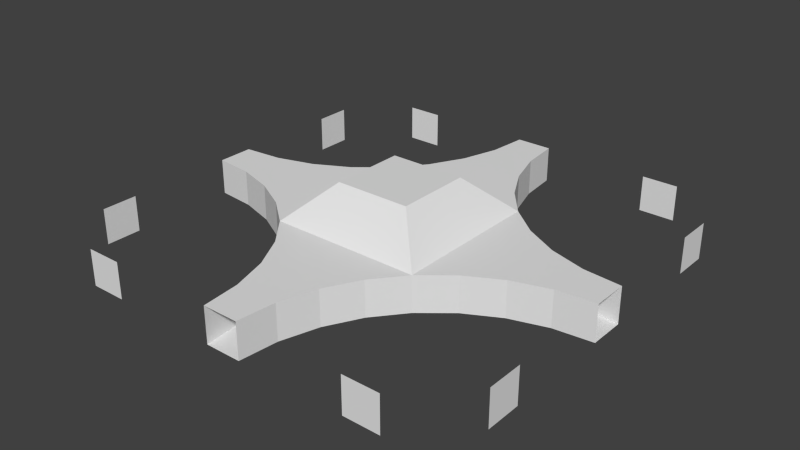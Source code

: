# Source: large_4_way.blend  (saved by Blender 2.57.1; exported with 4.5.12 LTS)
import bpy
from mathutils import Matrix  # noqa: F401  (used for matrix-valued properties, if any)

bpy.ops.wm.read_factory_settings(use_empty=True)
scene = bpy.context.scene
scene.name = 'Scene'

# ---- collections
col_collection_1 = bpy.data.collections.new('Collection 1'); scene.collection.children.link(col_collection_1)

# ---- world
world_world = bpy.data.worlds.new('World'); scene.world = world_world
world_world.color = (0.05088, 0.05088, 0.05088)
world_world.use_sun_shadow = False
world_world.sun_shadow_jitter_overblur = 0.0
world_world.cycles.sampling_method = 'MANUAL'
world_world.cycles.sample_map_resolution = 256

# ---- meshes
me_cylinder = bpy.data.meshes.new('Cylinder')
me_cylinder.from_pydata([(-24.0, -18.0, -2.0), (-24.0, -18.0, 2.0), (-24.0, -14.0, 2.0), (-24.0, -14.0, -2.0), (-24.0, 18.0, -2.0), (-24.0, 18.0, 2.0), (-24.0, 14.0, 2.0), (-24.0, 14.0, -2.0), (24.0, -14.0, -2.0), (24.0, -14.0, 2.0), (24.0, -18.0, 2.0), (24.0, -18.0, -2.0), (24.0, 14.0, -2.0), (24.0, 14.0, 2.0), (24.0, 18.0, 2.0), (24.0, 18.0, -2.0), (18.0, -24.0, -2.0), (18.0, -24.0, 2.0), (14.0, -24.0, 2.0), (14.0, -24.0, -2.0), (-18.0, -24.0, -2.0), (-18.0, -24.0, 2.0), (-14.0, -24.0, 2.0), (-14.0, -24.0, -2.0), (14.0, 24.0, -2.0), (14.0, 24.0, 2.0), (18.0, 24.0, 2.0), (18.0, 24.0, -2.0), (-14.0, 24.0, -2.0), (-14.0, 24.0, 2.0), (-18.0, 24.0, 2.0), (-18.0, 24.0, -2.0), (24.0, -2.0, -2.0), (-2.0, 24.0, -2.0), (-2.423, 19.71, -2.0), (-3.675, 15.58, -2.0), (-5.708, 11.78, -2.0), (-8.444, 8.444, -2.0), (-11.78, 5.708, -2.0), (-15.58, 3.675, -2.0), (-19.71, 2.423, -2.0), (-24.0, 2.0, -2.0), (2.0, -24.0, -2.0), (2.423, -19.71, -2.0), (3.675, -15.58, -2.0), (5.708, -11.78, -2.0), (8.444, -8.444, -2.0), (11.78, -5.708, -2.0), (15.58, -3.675, -2.0), (19.71, -2.423, -2.0), (24.0, -2.0, 2.0), (-2.0, 24.0, 2.0), (-2.423, 19.71, 2.0), (-3.675, 15.58, 2.0), (-5.708, 11.78, 2.0), (-8.444, 8.444, 2.0), (-11.78, 5.708, 2.0), (-15.58, 3.675, 2.0), (-19.71, 2.423, 2.0), (-24.0, 2.0, 2.0), (2.0, -24.0, 2.0), (2.423, -19.71, 2.0), (3.675, -15.58, 2.0), (5.708, -11.78, 2.0), (8.444, -8.444, 2.0), (11.78, -5.708, 2.0), (15.58, -3.675, 2.0), (19.71, -2.423, 2.0), (2.0, 24.0, 2.0), (2.423, 19.71, 2.0), (3.675, 15.58, 2.0), (5.708, 11.78, 2.0), (8.444, 8.444, 2.0), (11.78, 5.708, 2.0), (15.58, 3.675, 2.0), (19.71, 2.423, 2.0), (24.0, 2.0, 2.0), (2.0, 24.0, -2.0), (2.423, 19.71, -2.0), (3.675, 15.58, -2.0), (5.708, 11.78, -2.0), (8.444, 8.444, -2.0), (11.78, 5.708, -2.0), (15.58, 3.675, -2.0), (19.71, 2.423, -2.0), (24.0, 2.0, -2.0), (-2.0, -24.0, 2.0), (-2.423, -19.71, 2.0), (-3.675, -15.58, 2.0), (-5.708, -11.78, 2.0), (-8.444, -8.444, 2.0), (-11.78, -5.708, 2.0), (-15.58, -3.675, 2.0), (-19.71, -2.423, 2.0), (-24.0, -2.0, 2.0), (-2.0, -24.0, -2.0), (-2.423, -19.71, -2.0), (-3.675, -15.58, -2.0), (-5.708, -11.78, -2.0), (-8.444, -8.444, -2.0), (-11.78, -5.708, -2.0), (-15.58, -3.675, -2.0), (-19.71, -2.423, -2.0), (-24.0, -2.0, -2.0), (-19.71, 1.526e-05, -2.0), (-24.0, 1.526e-05, -2.0), (-15.58, 1.144e-05, -2.0), (-11.78, 1.335e-05, -2.0), (-8.444, 1.335e-05, -2.0), (8.444, 2.384e-05, -2.0), (11.78, 2.48e-05, -2.0), (15.58, 1.144e-05, -2.0), (19.71, 1.526e-05, -2.0), (24.0, 1.526e-05, -2.0), (-19.71, 1.526e-05, 2.0), (-24.0, 1.526e-05, 2.0), (-15.58, 1.907e-06, 2.0), (-11.78, 1.907e-06, 2.0), (-8.444, -7.629e-06, 2.0), (19.71, -7.629e-06, 2.0), (24.0, 1.526e-05, 2.0), (15.58, -2.861e-05, 2.0), (11.78, -2.67e-05, 2.0), (8.444, -4.959e-05, 2.0), (-19.71, 1.211, -2.0), (-19.71, -1.211, -2.0), (-24.0, 1.0, -2.0), (-24.0, -1.0, -2.0), (-15.58, 1.837, -2.0), (-15.58, -1.837, -2.0), (-11.78, 2.854, -2.0), (-11.78, -2.854, -2.0), (-8.444, 4.222, -2.0), (-8.444, -4.222, -2.0), (8.444, -4.222, -2.0), (8.444, 4.222, -2.0), (11.78, -2.854, -2.0), (11.78, 2.854, -2.0), (15.58, -1.837, -2.0), (15.58, 1.837, -2.0), (19.71, -1.211, -2.0), (19.71, 1.211, -2.0), (24.0, -1.0, -2.0), (24.0, 1.0, -2.0), (-19.71, 1.211, 2.0), (-19.71, -1.211, 2.0), (-24.0, 1.0, 2.0), (-24.0, -1.0, 2.0), (-15.58, 1.837, 2.0), (-15.58, -1.837, 2.0), (-11.78, 2.854, 2.0), (-11.78, -2.854, 2.0), (-8.444, 4.222, 2.0), (-8.444, -4.222, 2.0), (19.71, -1.211, 2.0), (19.71, 1.211, 2.0), (24.0, -1.0, 2.0), (24.0, 1.0, 2.0), (15.58, -1.837, 2.0), (15.58, 1.837, 2.0), (11.78, -2.854, 2.0), (11.78, 2.854, 2.0), (8.444, -4.222, 2.0), (8.444, 4.222, 2.0), (1.049e-05, -11.78, -2.0), (1.287e-05, -8.444, -2.0), (6.676e-06, -15.58, -2.0), (3.815e-06, -19.71, -2.0), (1.907e-06, -24.0, -2.0), (-9.537e-07, 11.78, -2.0), (-3.815e-06, 8.444, -2.0), (9.537e-07, 15.58, -2.0), (0.0, 19.71, -2.0), (9.537e-07, 24.0, -2.0), (1.335e-05, 11.78, 2.0), (1.717e-05, 8.444, 2.0), (9.537e-06, 15.58, 2.0), (5.722e-06, 19.71, 2.0), (9.537e-07, 24.0, 2.0), (-1.812e-05, -11.78, 2.0), (-2.766e-05, -8.444, 2.0), (-8.583e-06, -15.58, 2.0), (-1.907e-06, -19.71, 2.0), (1.907e-06, -24.0, 2.0), (4.292e-06, 1.86e-05, -4.0), (-5.245e-06, -2.861e-05, 6.0), (0.0, 4.222, -4.0), (8.583e-06, -4.222, -4.0), (5.722e-06, 4.222, 6.0), (-1.621e-05, -4.222, 6.0), (2.854, -11.78, -2.0), (-2.854, -11.78, -2.0), (4.222, -8.444, -2.0), (-4.222, -8.444, -2.0), (1.837, -15.58, -2.0), (-1.837, -15.58, -2.0), (1.211, -19.71, -2.0), (-1.211, -19.71, -2.0), (1.0, -24.0, -2.0), (-1.0, -24.0, -2.0), (-2.854, 11.78, -2.0), (2.854, 11.78, -2.0), (-4.222, 8.444, -2.0), (4.222, 8.444, -2.0), (-1.837, 15.58, -2.0), (1.837, 15.58, -2.0), (-1.211, 19.71, -2.0), (1.211, 19.71, -2.0), (-1.0, 24.0, -2.0), (1.0, 24.0, -2.0), (-2.854, 11.78, 2.0), (2.854, 11.78, 2.0), (-4.222, 8.444, 2.0), (4.222, 8.444, 2.0), (-1.837, 15.58, 2.0), (1.837, 15.58, 2.0), (-1.211, 19.71, 2.0), (1.211, 19.71, 2.0), (-1.0, 24.0, 2.0), (1.0, 24.0, 2.0), (2.854, -11.78, 2.0), (-2.854, -11.78, 2.0), (4.222, -8.444, 2.0), (-4.222, -8.444, 2.0), (1.837, -15.58, 2.0), (-1.837, -15.58, 2.0), (1.211, -19.71, 2.0), (-1.211, -19.71, 2.0), (1.0, -24.0, 2.0), (-1.0, -24.0, 2.0), (4.222, 2.122e-05, -4.0), (-4.222, 1.597e-05, -4.0), (-4.222, -1.812e-05, 6.0), (4.222, -3.91e-05, 6.0), (-4.222, 4.222, -4.0), (4.222, 4.222, -4.0), (-4.222, -4.222, -4.0), (4.222, -4.222, -4.0), (-4.222, 4.222, 6.0), (4.222, 4.222, 6.0), (4.222, -4.222, 6.0), (-4.222, -4.222, 6.0)], [], [(0, 1, 2, 3), (5, 4, 7, 6), (10, 11, 8, 9), (13, 12, 15, 14), (18, 19, 16, 17), (21, 20, 23, 22), (26, 27, 24, 25), (29, 28, 31, 30), (33, 51, 52, 34), (34, 52, 53, 35), (35, 53, 54, 36), (36, 54, 55, 37), (37, 55, 56, 38), (38, 56, 57, 39), (39, 57, 58, 40), (40, 58, 59, 41), (42, 60, 61, 43), (43, 61, 62, 44), (44, 62, 63, 45), (45, 63, 64, 46), (46, 64, 65, 47), (47, 65, 66, 48), (48, 66, 67, 49), (49, 67, 50, 32), (78, 69, 68, 77), (79, 70, 69, 78), (80, 71, 70, 79), (81, 72, 71, 80), (82, 73, 72, 81), (83, 74, 73, 82), (84, 75, 74, 83), (85, 76, 75, 84), (96, 87, 86, 95), (97, 88, 87, 96), (98, 89, 88, 97), (99, 90, 89, 98), (100, 91, 90, 99), (101, 92, 91, 100), (102, 93, 92, 101), (103, 94, 93, 102), (41, 126, 124, 40), (126, 105, 104, 124), (105, 127, 125, 104), (127, 103, 102, 125), (40, 124, 128, 39), (124, 104, 106, 128), (104, 125, 129, 106), (125, 102, 101, 129), (39, 128, 130, 38), (128, 106, 107, 130), (106, 129, 131, 107), (129, 101, 100, 131), (38, 130, 132, 37), (130, 107, 108, 132), (107, 131, 133, 108), (131, 100, 99, 133), (47, 136, 134, 46), (136, 110, 109, 134), (110, 137, 135, 109), (137, 82, 81, 135), (48, 138, 136, 47), (138, 111, 110, 136), (111, 139, 137, 110), (139, 83, 82, 137), (49, 140, 138, 48), (140, 112, 111, 138), (112, 141, 139, 111), (141, 84, 83, 139), (32, 142, 140, 49), (142, 113, 112, 140), (113, 143, 141, 112), (143, 85, 84, 141), (58, 144, 146, 59), (144, 114, 115, 146), (114, 145, 147, 115), (145, 93, 94, 147), (57, 148, 144, 58), (148, 116, 114, 144), (116, 149, 145, 114), (149, 92, 93, 145), (56, 150, 148, 57), (150, 117, 116, 148), (117, 151, 149, 116), (151, 91, 92, 149), (55, 152, 150, 56), (152, 118, 117, 150), (118, 153, 151, 117), (153, 90, 91, 151), (67, 154, 156, 50), (154, 119, 120, 156), (119, 155, 157, 120), (155, 75, 76, 157), (66, 158, 154, 67), (158, 121, 119, 154), (121, 159, 155, 119), (159, 74, 75, 155), (65, 160, 158, 66), (160, 122, 121, 158), (122, 161, 159, 121), (161, 73, 74, 159), (64, 162, 160, 65), (162, 123, 122, 160), (123, 163, 161, 122), (163, 72, 73, 161), (46, 192, 190, 45), (192, 165, 164, 190), (165, 193, 191, 164), (193, 99, 98, 191), (45, 190, 194, 44), (190, 164, 166, 194), (164, 191, 195, 166), (191, 98, 97, 195), (44, 194, 196, 43), (194, 166, 167, 196), (166, 195, 197, 167), (195, 97, 96, 197), (43, 196, 198, 42), (196, 167, 168, 198), (167, 197, 199, 168), (197, 96, 95, 199), (37, 202, 200, 36), (202, 170, 169, 200), (170, 203, 201, 169), (203, 81, 80, 201), (36, 200, 204, 35), (200, 169, 171, 204), (169, 201, 205, 171), (201, 80, 79, 205), (35, 204, 206, 34), (204, 171, 172, 206), (171, 205, 207, 172), (205, 79, 78, 207), (34, 206, 208, 33), (206, 172, 173, 208), (172, 207, 209, 173), (207, 78, 77, 209), (54, 210, 212, 55), (210, 174, 175, 212), (174, 211, 213, 175), (211, 71, 72, 213), (53, 214, 210, 54), (214, 176, 174, 210), (176, 215, 211, 174), (215, 70, 71, 211), (52, 216, 214, 53), (216, 177, 176, 214), (177, 217, 215, 176), (217, 69, 70, 215), (51, 218, 216, 52), (218, 178, 177, 216), (178, 219, 217, 177), (219, 68, 69, 217), (63, 220, 222, 64), (220, 179, 180, 222), (179, 221, 223, 180), (221, 89, 90, 223), (62, 224, 220, 63), (224, 181, 179, 220), (181, 225, 221, 179), (225, 88, 89, 221), (61, 226, 224, 62), (226, 182, 181, 224), (182, 227, 225, 181), (227, 87, 88, 225), (60, 228, 226, 61), (228, 183, 182, 226), (183, 229, 227, 182), (229, 86, 87, 227), (234, 186, 170, 202), (186, 235, 203, 170), (108, 231, 234, 132), (231, 184, 186, 234), (184, 230, 235, 186), (230, 109, 135, 235), (133, 236, 231, 108), (236, 187, 184, 231), (187, 237, 230, 184), (237, 134, 109, 230), (193, 165, 187, 236), (165, 192, 237, 187), (239, 188, 175, 213), (188, 238, 212, 175), (123, 233, 239, 163), (233, 185, 188, 239), (185, 232, 238, 188), (232, 118, 152, 238), (162, 240, 233, 123), (240, 189, 185, 233), (189, 241, 232, 185), (241, 153, 118, 232), (222, 180, 189, 240), (180, 223, 241, 189), (46, 134, 237), (46, 237, 192), (235, 135, 81), (235, 81, 203), (234, 202, 37), (234, 37, 132), (99, 193, 236), (99, 236, 133), (90, 153, 241), (90, 241, 223), (64, 222, 240), (64, 240, 162), (238, 152, 55), (238, 55, 212), (239, 213, 72), (239, 72, 163)])
_uv = me_cylinder.uv_layers.new(name='UVTex')
_uv.uv.foreach_set('vector', [1.0, 0.0, 1.0, 1.0, -5.96e-08, 1.0, 0.0, -5.96e-08, -5.96e-08, 1.0, 0.0, -5.96e-08, 1.0, 0.0, 1.0, 1.0, -5.96e-08, 1.0, 0.0, -5.96e-08, 1.0, 0.0, 1.0, 1.0, -5.96e-08, 1.0, 0.0, -5.96e-08, 1.0, 0.0, 1.0, 1.0, -5.96e-08, 1.0, 0.0, -5.96e-08, 1.0, 0.0, 1.0, 1.0, -5.96e-08, 1.0, 0.0, -5.96e-08, 1.0, 0.0, 1.0, 1.0, -5.96e-08, 1.0, 0.0, -5.96e-08, 1.0, 0.0, 1.0, 1.0, -5.96e-08, 1.0, 0.0, -5.96e-08, 1.0, 0.0, 1.0, 1.0, 0.0, 0.0, 0.0, 1.0, 1.0, 1.0, 1.0, 0.0, 0.0, 0.0, 0.0, 1.0, 1.0, 1.0, 1.0, 0.0, 0.0, 0.0, 0.0, 1.0, 1.0, 1.0, 1.0, 0.0, 0.0, 0.0, 0.0, 1.0, 1.0, 1.0, 1.0, 0.0, 0.0, 0.0, 0.0, 1.0, 1.0, 1.0, 1.0, 0.0, 0.0, 0.0, 0.0, 1.0, 1.0, 1.0, 1.0, 0.0, 0.0, 0.0, 0.0, 1.0, 1.0, 1.0, 1.0, 0.0, 0.0, 0.0, 0.0, 1.0, 1.0, 1.0, 1.0, 0.0, 0.0, 0.0, 0.0, 1.0, 1.0, 1.0, 1.0, 0.0, 0.0, 0.0, 0.0, 1.0, 1.0, 1.0, 1.0, 0.0, 0.0, 0.0, 0.0, 1.0, 1.0, 1.0, 1.0, 0.0, 0.0, 0.0, 0.0, 1.0, 1.0, 1.0, 1.0, 0.0, 0.0, 0.0, 0.0, 1.0, 1.0, 1.0, 1.0, 0.0, 0.0, 0.0, 0.0, 1.0, 1.0, 1.0, 1.0, 0.0, 0.0, 0.0, 0.0, 1.0, 1.0, 1.0, 1.0, 0.0, 0.0, 0.0, 0.0, 1.0, 1.0, 1.0, 1.0, 0.0, 0.0, 0.0, 0.0, 1.0, 1.0, 1.0, 1.0, 0.0, 0.0, 0.0, 0.0, 1.0, 1.0, 1.0, 1.0, 0.0, 0.0, 0.0, 0.0, 1.0, 1.0, 1.0, 1.0, 0.0, 0.0, 0.0, 0.0, 1.0, 1.0, 1.0, 1.0, 0.0, 0.0, 0.0, 0.0, 1.0, 1.0, 1.0, 1.0, 0.0, 0.0, 0.0, 0.0, 1.0, 1.0, 1.0, 1.0, 0.0, 0.0, 0.0, 0.0, 1.0, 1.0, 1.0, 1.0, 0.0, 0.0, 0.0, 0.0, 1.0, 1.0, 1.0, 1.0, 0.0, 0.0, 0.0, 0.0, 1.0, 1.0, 1.0, 1.0, 0.0, 0.0, 0.0, 0.0, 1.0, 1.0, 1.0, 1.0, 0.0, 0.0, 0.0, 0.0, 1.0, 1.0, 1.0, 1.0, 0.0, 0.0, 0.0, 0.0, 1.0, 1.0, 1.0, 1.0, 0.0, 0.0, 0.0, 0.0, 1.0, 1.0, 1.0, 1.0, 0.0, 0.0, 0.0, 0.0, 1.0, 1.0, 1.0, 1.0, 0.0, 0.0, 0.0, 0.0, 1.0, 1.0, 1.0, 1.0, 0.0, 0.0, 0.0, 0.0, 1.0, 1.0, 1.0, 1.0, 0.0, 2.0, 4.0, 1.5, 4.0, 1.5, 3.0, 2.0, 3.0, 1.5, 4.0, 1.0, 4.0, 1.0, 3.0, 1.5, 3.0, 1.0, 4.0, 0.5, 4.0, 0.5, 3.0, 1.0, 3.0, 0.5, 4.0, 1.192e-07, 4.0, 1.192e-07, 3.0, 0.5, 3.0, 2.0, 3.0, 1.5, 3.0, 1.5, 2.0, 2.0, 2.0, 1.5, 3.0, 1.0, 3.0, 1.0, 2.0, 1.5, 2.0, 1.0, 3.0, 0.5, 3.0, 0.5, 2.0, 1.0, 2.0, 0.5, 3.0, 1.192e-07, 3.0, 1.192e-07, 2.0, 0.5, 2.0, 2.0, 2.0, 1.5, 2.0, 1.5, 1.0, 2.0, 1.0, 1.5, 2.0, 1.0, 2.0, 1.0, 1.0, 1.5, 1.0, 1.0, 2.0, 0.5, 2.0, 0.5, 1.0, 1.0, 1.0, 0.5, 2.0, 1.192e-07, 2.0, 1.192e-07, 1.0, 0.5, 1.0, 2.0, 1.0, 1.5, 1.0, 1.5, 7.451e-09, 2.0, 7.451e-09, 1.5, 1.0, 1.0, 1.0, 1.0, 7.451e-09, 1.5, 7.451e-09, 1.0, 1.0, 0.5, 1.0, 0.5, 7.451e-09, 1.0, 7.451e-09, 0.5, 1.0, 1.192e-07, 1.0, 1.192e-07, 7.451e-09, 0.5, 7.451e-09, 2.0, 1.0, 1.5, 1.0, 1.5, 7.451e-09, 2.0, 7.451e-09, 1.5, 1.0, 1.0, 1.0, 1.0, 7.451e-09, 1.5, 7.451e-09, 1.0, 1.0, 0.5, 1.0, 0.5, 7.451e-09, 1.0, 7.451e-09, 0.5, 1.0, -5.96e-08, 1.0, -5.96e-08, 7.451e-09, 0.5, 7.451e-09, 2.0, 2.0, 1.5, 2.0, 1.5, 1.0, 2.0, 1.0, 1.5, 2.0, 1.0, 2.0, 1.0, 1.0, 1.5, 1.0, 1.0, 2.0, 0.5, 2.0, 0.5, 1.0, 1.0, 1.0, 0.5, 2.0, -5.96e-08, 2.0, -5.96e-08, 1.0, 0.5, 1.0, 2.0, 3.0, 1.5, 3.0, 1.5, 2.0, 2.0, 2.0, 1.5, 3.0, 1.0, 3.0, 1.0, 2.0, 1.5, 2.0, 1.0, 3.0, 0.5, 3.0, 0.5, 2.0, 1.0, 2.0, 0.5, 3.0, -5.96e-08, 3.0, -5.96e-08, 2.0, 0.5, 2.0, 2.0, 4.0, 1.5, 4.0, 1.5, 3.0, 2.0, 3.0, 1.5, 4.0, 1.0, 4.0, 1.0, 3.0, 1.5, 3.0, 1.0, 4.0, 0.5, 4.0, 0.5, 3.0, 1.0, 3.0, 0.5, 4.0, -5.96e-08, 4.0, -5.96e-08, 3.0, 0.5, 3.0, 1.788e-07, 3.0, 0.5, 3.0, 0.5, 4.0, 1.788e-07, 4.0, 0.5, 3.0, 1.0, 3.0, 1.0, 4.0, 0.5, 4.0, 1.0, 3.0, 1.5, 3.0, 1.5, 4.0, 1.0, 4.0, 1.5, 3.0, 2.0, 3.0, 2.0, 4.0, 1.5, 4.0, 1.788e-07, 2.0, 0.5, 2.0, 0.5, 3.0, 1.788e-07, 3.0, 0.5, 2.0, 1.0, 2.0, 1.0, 3.0, 0.5, 3.0, 1.0, 2.0, 1.5, 2.0, 1.5, 3.0, 1.0, 3.0, 1.5, 2.0, 2.0, 2.0, 2.0, 3.0, 1.5, 3.0, 1.788e-07, 1.0, 0.5, 1.0, 0.5, 2.0, 1.788e-07, 2.0, 0.5, 1.0, 1.0, 1.0, 1.0, 2.0, 0.5, 2.0, 1.0, 1.0, 1.5, 1.0, 1.5, 2.0, 1.0, 2.0, 1.5, 1.0, 2.0, 1.0, 2.0, 2.0, 1.5, 2.0, 1.788e-07, 0.0, 0.5, 0.0, 0.5, 1.0, 1.788e-07, 1.0, 0.5, 0.0, 1.0, 0.0, 1.0, 1.0, 0.5, 1.0, 1.0, 0.0, 1.5, 0.0, 1.5, 1.0, 1.0, 1.0, 1.5, 0.0, 2.0, 0.0, 2.0, 1.0, 1.5, 1.0, 1.788e-07, 3.0, 0.5, 3.0, 0.5, 4.0, 1.788e-07, 4.0, 0.5, 3.0, 1.0, 3.0, 1.0, 4.0, 0.5, 4.0, 1.0, 3.0, 1.5, 3.0, 1.5, 4.0, 1.0, 4.0, 1.5, 3.0, 2.0, 3.0, 2.0, 4.0, 1.5, 4.0, 1.788e-07, 2.0, 0.5, 2.0, 0.5, 3.0, 1.788e-07, 3.0, 0.5, 2.0, 1.0, 2.0, 1.0, 3.0, 0.5, 3.0, 1.0, 2.0, 1.5, 2.0, 1.5, 3.0, 1.0, 3.0, 1.5, 2.0, 2.0, 2.0, 2.0, 3.0, 1.5, 3.0, 1.788e-07, 1.0, 0.5, 1.0, 0.5, 2.0, 1.788e-07, 2.0, 0.5, 1.0, 1.0, 1.0, 1.0, 2.0, 0.5, 2.0, 1.0, 1.0, 1.5, 1.0, 1.5, 2.0, 1.0, 2.0, 1.5, 1.0, 2.0, 1.0, 2.0, 2.0, 1.5, 2.0, 1.788e-07, 0.0, 0.5, 0.0, 0.5, 1.0, 1.788e-07, 1.0, 0.5, 0.0, 1.0, 0.0, 1.0, 1.0, 0.5, 1.0, 1.0, 0.0, 1.5, 0.0, 1.5, 1.0, 1.0, 1.0, 1.5, 0.0, 2.0, 0.0, 2.0, 1.0, 1.5, 1.0, 1.192e-07, 7.451e-09, 0.5, 7.451e-09, 0.5, 1.0, 1.192e-07, 1.0, 0.5, 7.451e-09, 1.0, 7.451e-09, 1.0, 1.0, 0.5, 1.0, 1.0, 7.451e-09, 1.5, 7.451e-09, 1.5, 1.0, 1.0, 1.0, 1.5, 7.451e-09, 2.0, 7.451e-09, 2.0, 1.0, 1.5, 1.0, 1.192e-07, 1.0, 0.5, 1.0, 0.5, 2.0, 1.192e-07, 2.0, 0.5, 1.0, 1.0, 1.0, 1.0, 2.0, 0.5, 2.0, 1.0, 1.0, 1.5, 1.0, 1.5, 2.0, 1.0, 2.0, 1.5, 1.0, 2.0, 1.0, 2.0, 2.0, 1.5, 2.0, 1.192e-07, 2.0, 0.5, 2.0, 0.5, 3.0, 1.192e-07, 3.0, 0.5, 2.0, 1.0, 2.0, 1.0, 3.0, 0.5, 3.0, 1.0, 2.0, 1.5, 2.0, 1.5, 3.0, 1.0, 3.0, 1.5, 2.0, 2.0, 2.0, 2.0, 3.0, 1.5, 3.0, 1.192e-07, 3.0, 0.5, 3.0, 0.5, 4.0, 1.192e-07, 4.0, 0.5, 3.0, 1.0, 3.0, 1.0, 4.0, 0.5, 4.0, 1.0, 3.0, 1.5, 3.0, 1.5, 4.0, 1.0, 4.0, 1.5, 3.0, 2.0, 3.0, 2.0, 4.0, 1.5, 4.0, 1.192e-07, 7.451e-09, 0.5, 7.451e-09, 0.5, 1.0, 1.192e-07, 1.0, 0.5, 7.451e-09, 1.0, 7.451e-09, 1.0, 1.0, 0.5, 1.0, 1.0, 7.451e-09, 1.5, 7.451e-09, 1.5, 1.0, 1.0, 1.0, 1.5, 7.451e-09, 2.0, 7.451e-09, 2.0, 1.0, 1.5, 1.0, 1.192e-07, 1.0, 0.5, 1.0, 0.5, 2.0, 1.192e-07, 2.0, 0.5, 1.0, 1.0, 1.0, 1.0, 2.0, 0.5, 2.0, 1.0, 1.0, 1.5, 1.0, 1.5, 2.0, 1.0, 2.0, 1.5, 1.0, 2.0, 1.0, 2.0, 2.0, 1.5, 2.0, 1.192e-07, 2.0, 0.5, 2.0, 0.5, 3.0, 1.192e-07, 3.0, 0.5, 2.0, 1.0, 2.0, 1.0, 3.0, 0.5, 3.0, 1.0, 2.0, 1.5, 2.0, 1.5, 3.0, 1.0, 3.0, 1.5, 2.0, 2.0, 2.0, 2.0, 3.0, 1.5, 3.0, 1.192e-07, 3.0, 0.5, 3.0, 0.5, 4.0, 1.192e-07, 4.0, 0.5, 3.0, 1.0, 3.0, 1.0, 4.0, 0.5, 4.0, 1.0, 3.0, 1.5, 3.0, 1.5, 4.0, 1.0, 4.0, 1.5, 3.0, 2.0, 3.0, 2.0, 4.0, 1.5, 4.0, 2.0, 1.0, 1.5, 1.0, 1.5, 0.0, 2.0, 0.0, 1.5, 1.0, 1.0, 1.0, 1.0, 0.0, 1.5, 0.0, 1.0, 1.0, 0.5, 1.0, 0.5, 0.0, 1.0, 0.0, 0.5, 1.0, 1.788e-07, 1.0, 1.788e-07, 0.0, 0.5, 0.0, 2.0, 2.0, 1.5, 2.0, 1.5, 1.0, 2.0, 1.0, 1.5, 2.0, 1.0, 2.0, 1.0, 1.0, 1.5, 1.0, 1.0, 2.0, 0.5, 2.0, 0.5, 1.0, 1.0, 1.0, 0.5, 2.0, 1.788e-07, 2.0, 1.788e-07, 1.0, 0.5, 1.0, 2.0, 3.0, 1.5, 3.0, 1.5, 2.0, 2.0, 2.0, 1.5, 3.0, 1.0, 3.0, 1.0, 2.0, 1.5, 2.0, 1.0, 3.0, 0.5, 3.0, 0.5, 2.0, 1.0, 2.0, 0.5, 3.0, 1.788e-07, 3.0, 1.788e-07, 2.0, 0.5, 2.0, 2.0, 4.0, 1.5, 4.0, 1.5, 3.0, 2.0, 3.0, 1.5, 4.0, 1.0, 4.0, 1.0, 3.0, 1.5, 3.0, 1.0, 4.0, 0.5, 4.0, 0.5, 3.0, 1.0, 3.0, 0.5, 4.0, 1.788e-07, 4.0, 1.788e-07, 3.0, 0.5, 3.0, 2.0, 1.0, 1.5, 1.0, 1.5, 0.0, 2.0, 0.0, 1.5, 1.0, 1.0, 1.0, 1.0, 0.0, 1.5, 0.0, 1.0, 1.0, 0.5, 1.0, 0.5, 0.0, 1.0, 0.0, 0.5, 1.0, 1.788e-07, 1.0, 1.788e-07, 0.0, 0.5, 0.0, 2.0, 2.0, 1.5, 2.0, 1.5, 1.0, 2.0, 1.0, 1.5, 2.0, 1.0, 2.0, 1.0, 1.0, 1.5, 1.0, 1.0, 2.0, 0.5, 2.0, 0.5, 1.0, 1.0, 1.0, 0.5, 2.0, 1.788e-07, 2.0, 1.788e-07, 1.0, 0.5, 1.0, 2.0, 3.0, 1.5, 3.0, 1.5, 2.0, 2.0, 2.0, 1.5, 3.0, 1.0, 3.0, 1.0, 2.0, 1.5, 2.0, 1.0, 3.0, 0.5, 3.0, 0.5, 2.0, 1.0, 2.0, 0.5, 3.0, 1.788e-07, 3.0, 1.788e-07, 2.0, 0.5, 2.0, 2.0, 4.0, 1.5, 4.0, 1.5, 3.0, 2.0, 3.0, 1.5, 4.0, 1.0, 4.0, 1.0, 3.0, 1.5, 3.0, 1.0, 4.0, 0.5, 4.0, 0.5, 3.0, 1.0, 3.0, 0.5, 4.0, 1.788e-07, 4.0, 1.788e-07, 3.0, 0.5, 3.0, 1.0, -4.768e-07, 2.0, -2.384e-07, 2.0, 1.0, 1.0, 1.0, 2.0, -2.384e-07, 3.0, 0.0, 3.0, 1.0, 2.0, 1.0, 2.0, 1.0, 2.0, -2.384e-07, 3.0, 0.0, 3.0, 1.0, 0.5, 5.96e-08, 0.5, 0.5, -7.451e-08, 0.5, -5.96e-08, 0.0, 0.5, 0.5, 0.5, 1.0, -5.96e-08, 1.0, -7.451e-08, 0.5, 2.0, -7.153e-07, 2.0, 1.0, 1.0, 1.0, 1.0, -4.768e-07, 1.0, 1.0, 1.0, -4.768e-07, 2.0, -2.384e-07, 2.0, 1.0, 1.0, 0.0, 1.0, 0.5, 0.5, 0.5, 0.5, 0.0, 1.0, 0.5, 1.0, 1.0, 0.5, 1.0, 0.5, 0.5, 3.0, 0.0, 3.0, 1.0, 2.0, 1.0, 2.0, -2.384e-07, 3.0, 1.0, 2.0, 1.0, 2.0, -7.153e-07, 3.0, -7.153e-07, 2.0, 1.0, 1.0, 1.0, 1.0, -7.153e-07, 2.0, -7.153e-07, 3.0, 1.0, 2.0, 1.0, 2.0, 0.0, 3.0, 0.0, 2.0, 1.0, 1.0, 1.0, 1.0, 0.0, 2.0, 0.0, 2.0, 0.0, 2.0, 1.0, 1.0, 1.0, 1.0, 0.0, 0.5, 1.0, 0.5, 0.5, -5.96e-08, 0.5, -5.96e-08, 1.0, 0.5, 0.5, 0.5, 0.0, -7.451e-08, 0.0, -5.96e-08, 0.5, 2.0, 1.0, 2.0, 0.0, 3.0, 0.0, 3.0, 1.0, 3.0, 0.0, 3.0, 1.0, 2.0, 1.0, 2.0, 0.0, 1.0, 1.0, 1.0, 0.5, 0.5, 0.5, 0.5, 1.0, 1.0, 0.5, 1.0, 0.0, 0.5, -5.96e-08, 0.5, 0.5, 1.0, 1.0, 1.0, 0.0, 2.0, 0.0, 2.0, 1.0, 1.0, 0.0, 2.0, 0.0, 2.0, 1.0, 1.0, 1.0, 2.0, 0.0, 3.0, 0.0, 3.0, 1.0, 2.0, 1.0, 4.0, 1.0, 3.0, 1.0, 3.0, 0.0, 0.0, 1.0, 1.0, -7.153e-07, 1.0, 1.0, 1.0, -4.768e-07, 1.0, 1.0, 0.0, 1.0, 3.0, 0.0, 4.0, 1.0, 3.0, 1.0, 1.0, -4.768e-07, 1.0, 1.0, 0.0, 1.0, 3.0, 0.0, 4.0, 1.0, 3.0, 1.0, 4.0, 1.0, 3.0, 1.0, 3.0, -7.153e-07, 0.0, 1.0, 1.0, -4.768e-07, 1.0, 1.0, 0.0, 0.0, 1.0, 0.0, 1.0, 1.0, 4.0, 0.0, 3.0, 1.0, 3.0, 0.0, 0.0, 0.0, 1.0, 0.0, 1.0, 1.0, 4.0, 0.0, 3.0, 1.0, 3.0, 0.0, 3.0, 1.0, 3.0, 0.0, 4.0, 0.0, 1.0, 1.0, 0.0, 0.0, 1.0, 0.0, 3.0, 1.0, 3.0, 0.0, 4.0, 0.0, 1.0, 1.0, 0.0, 0.0, 1.0, 0.0])
me_cylinder.use_remesh_preserve_volume = False
me_cylinder.use_remesh_preserve_attributes = False
me_cylinder.use_mirror_vertex_groups = False
me_cylinder.update()

# ---- objects
ob_cylinder = bpy.data.objects.new('Cylinder', me_cylinder)

# ---- transforms, parenting, visibility, modifiers, constraints
ob_cylinder.location = (0.0, 0.0, 0.0)
ob_cylinder.lineart.crease_threshold = 0.0

# ---- collection membership
col_collection_1.objects.link(ob_cylinder)

# ---- scene / render settings (as saved in the file)
scene.frame_start = 1; scene.frame_end = 250; scene.frame_set(120)
scene.render.engine = 'BLENDER_EEVEE_NEXT'
scene.render.image_settings.color_mode = 'RGB'
scene.render.image_settings.compression = 90
scene.render.resolution_percentage = 50
scene.render.dither_intensity = 0.0
scene.render.bake_margin = 2
scene.render.bake_bias = 0.0
scene.cycles.use_denoising = False
scene.cycles.samples = 10
scene.cycles.sampling_pattern = 'TABULATED_SOBOL'
scene.cycles.light_sampling_threshold = 0.0
scene.cycles.use_adaptive_sampling = False
scene.cycles.use_light_tree = False
scene.cycles.blur_glossy = 0.0
scene.cycles.volume_bounces = 1
scene.cycles.pixel_filter_type = 'GAUSSIAN'
scene.cycles.sample_clamp_indirect = 0.0
scene.view_settings.view_transform = 'Standard'
bpy.context.view_layer.update()

# ---- added for rendering (the .blend has no active camera and no usable light): camera, sun
cam_auto = bpy.data.cameras.new('AutoCamera')
cam_auto.lens = 50.0
cam_auto.sensor_width = 36.0
cam_auto.clip_end = 1114.14
ob_auto_camera = bpy.data.objects.new('AutoCamera', cam_auto)
scene.collection.objects.link(ob_auto_camera)
ob_auto_camera.location = (63.4843, -76.1811, 51.7874)
ob_auto_camera.rotation_euler = (1.09748, -7.21219e-08, 0.694738)
scene.camera = ob_auto_camera
light_auto_sun = bpy.data.lights.new('AutoSun', 'SUN')
light_auto_sun.energy = 3.0
light_auto_sun.angle = 0.0523599
ob_auto_sun = bpy.data.objects.new('AutoSun', light_auto_sun)
scene.collection.objects.link(ob_auto_sun)
ob_auto_sun.rotation_euler = (0.872665, 0.174533, 0.523599)
bpy.context.view_layer.update()
